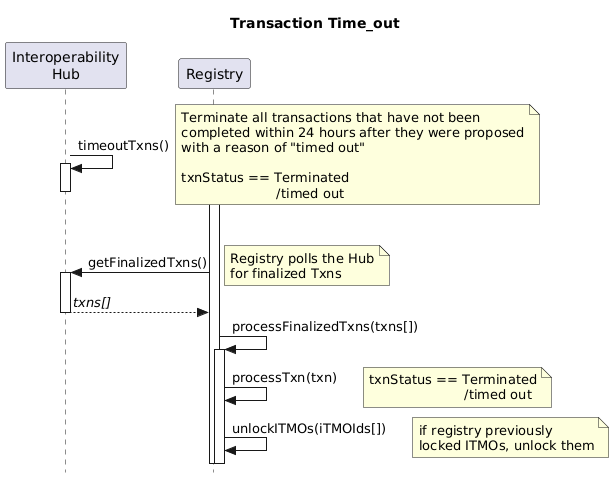

The diagram above was rendered by PlantUML. Its source (embedded in the PNG):
@startuml TxnTime_out_Sequence

title Transaction Time_out

skinparam style strictuml

participant "Interoperability\nHub" as Hub
participant "Registry" as Reg

Hub -> Hub++: timeoutTxns()
note right: Terminate all transactions that have not been\ncompleted within 24 hours after they were proposed\nwith a reason of "timed out"\n\ntxnStatus == Terminated\n                       /timed out
deactivate Hub

activate Reg
Reg -> Hub++: getFinalizedTxns()
  note right: Registry polls the Hub\nfor finalized Txns
  
Reg <-- Hub: //txns[]//
deactivate Hub

Reg -> Reg: processFinalizedTxns(txns[])
activate Reg
Reg -> Reg: processTxn(txn)
note right: txnStatus == Terminated\n                       /timed out
Reg -> Reg: unlockITMOs(iTMOIds[])
note right: if registry previously\nlocked ITMOs, unlock them

@enduml